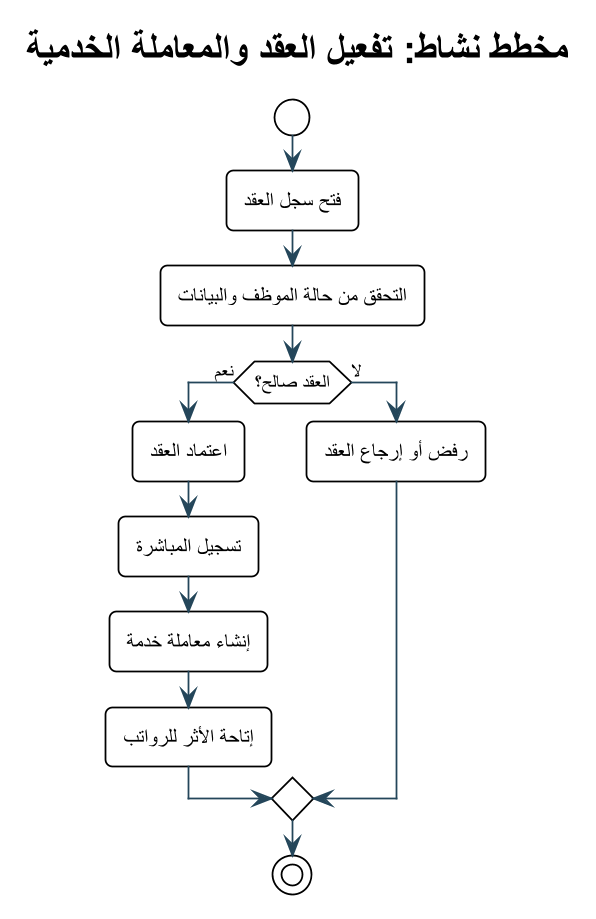

The diagram above was rendered by PlantUML. Its source (embedded in the PNG):
@startuml
!theme plain
skinparam backgroundColor #FFFFFF
skinparam defaultFontName Arial
skinparam shadowing false
skinparam roundcorner 8
skinparam linetype ortho
skinparam dpi 170
skinparam ArrowColor #24465A
skinparam ActorBorderColor #0F6B73
skinparam ActorBackgroundColor #E6F3F3
skinparam UsecaseBorderColor #0F6B73
skinparam UsecaseBackgroundColor #F4FAFA
skinparam RectangleBorderColor #24465A
skinparam RectangleBackgroundColor #F8FBFC
skinparam ComponentBorderColor #24465A
skinparam ComponentBackgroundColor #F4F7F8
skinparam ClassBorderColor #24465A
skinparam ClassBackgroundColor #F8FBFC
skinparam SequenceLifeLineBorderColor #78909C
skinparam SequenceParticipantBorderColor #24465A
skinparam SequenceParticipantBackgroundColor #F4F7F8

title مخطط نشاط: تفعيل العقد والمعاملة الخدمية
start
:فتح سجل العقد;
:التحقق من حالة الموظف والبيانات;
if (العقد صالح؟) then (نعم)
  :اعتماد العقد;
  :تسجيل المباشرة;
  :إنشاء معاملة خدمة;
  :إتاحة الأثر للرواتب;
else (لا)
  :رفض أو إرجاع العقد;
endif
stop
@enduml